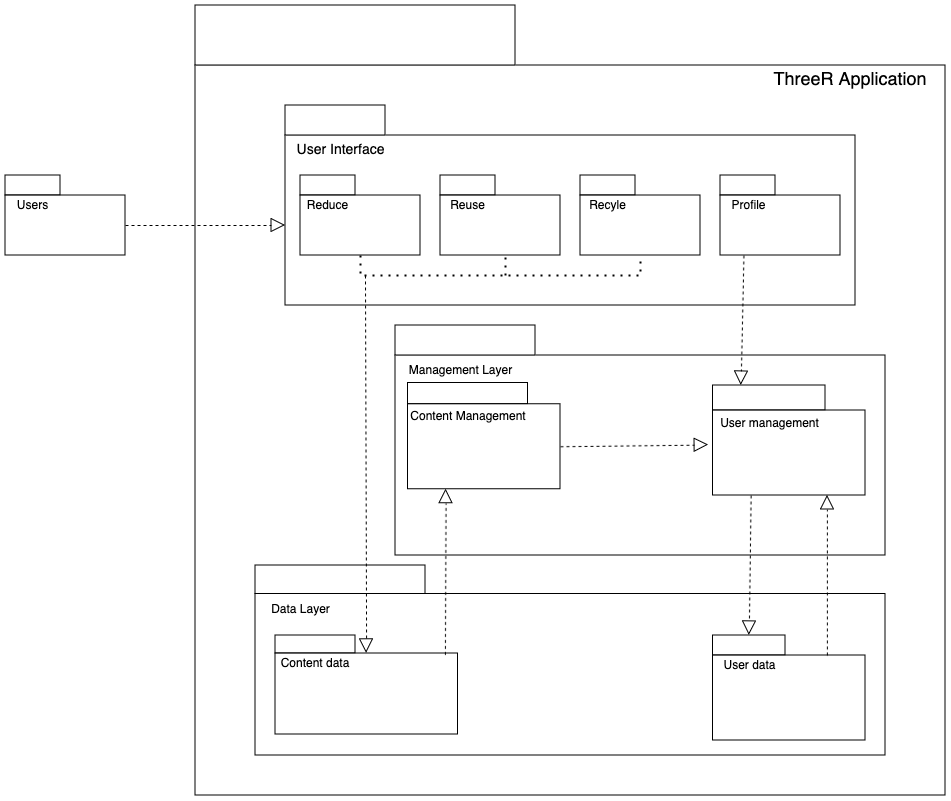

The diagram above was exported from draw.io. Its source (the exported page's mxGraphModel, read from the mxfile embedded in the PNG):
<mxGraphModel dx="3526" dy="1100" grid="1" gridSize="10" guides="1" tooltips="1" connect="1" arrows="1" fold="1" page="1" pageScale="1" pageWidth="850" pageHeight="1100" math="0" shadow="0">
  <root>
    <mxCell id="0" />
    <mxCell id="1" parent="0" />
    <mxCell id="CXDjLtgGYHMW1oowAuYZ-1" value="" style="rounded=0;whiteSpace=wrap;html=1;" parent="1" vertex="1">
      <mxGeometry x="-200" y="140" width="750" height="730" as="geometry" />
    </mxCell>
    <mxCell id="B9OBFVhQmVaB0gAihjzH-37" value="" style="rounded=0;whiteSpace=wrap;html=1;" parent="1" vertex="1">
      <mxGeometry x="-140" y="640" width="170" height="28.5" as="geometry" />
    </mxCell>
    <mxCell id="B9OBFVhQmVaB0gAihjzH-36" value="" style="rounded=0;whiteSpace=wrap;html=1;" parent="1" vertex="1">
      <mxGeometry x="-140" y="668.5" width="630" height="161.5" as="geometry" />
    </mxCell>
    <mxCell id="B9OBFVhQmVaB0gAihjzH-33" value="" style="rounded=0;whiteSpace=wrap;html=1;" parent="1" vertex="1">
      <mxGeometry y="430" width="490" height="200" as="geometry" />
    </mxCell>
    <mxCell id="B9OBFVhQmVaB0gAihjzH-22" value="" style="rounded=0;whiteSpace=wrap;html=1;" parent="1" vertex="1">
      <mxGeometry x="12.5" y="457.5" width="120" height="21.25" as="geometry" />
    </mxCell>
    <mxCell id="B9OBFVhQmVaB0gAihjzH-14" value="" style="rounded=0;whiteSpace=wrap;html=1;" parent="1" vertex="1">
      <mxGeometry x="-120" y="710" width="80" height="18" as="geometry" />
    </mxCell>
    <mxCell id="B9OBFVhQmVaB0gAihjzH-13" value="" style="rounded=0;whiteSpace=wrap;html=1;" parent="1" vertex="1">
      <mxGeometry x="317.5" y="710" width="72.5" height="20" as="geometry" />
    </mxCell>
    <mxCell id="B9OBFVhQmVaB0gAihjzH-9" value="" style="rounded=0;whiteSpace=wrap;html=1;" parent="1" vertex="1">
      <mxGeometry x="317.5" y="460" width="112.5" height="25" as="geometry" />
    </mxCell>
    <mxCell id="B9OBFVhQmVaB0gAihjzH-1" value="" style="rounded=0;whiteSpace=wrap;html=1;shadow=0;" parent="1" vertex="1">
      <mxGeometry x="-110" y="210" width="570" height="170" as="geometry" />
    </mxCell>
    <mxCell id="B9OBFVhQmVaB0gAihjzH-7" value="" style="rounded=0;whiteSpace=wrap;html=1;" parent="1" vertex="1">
      <mxGeometry x="325" y="250" width="55" height="20" as="geometry" />
    </mxCell>
    <mxCell id="B9OBFVhQmVaB0gAihjzH-6" value="" style="rounded=0;whiteSpace=wrap;html=1;" parent="1" vertex="1">
      <mxGeometry x="185" y="250" width="55" height="20" as="geometry" />
    </mxCell>
    <mxCell id="B9OBFVhQmVaB0gAihjzH-5" value="" style="rounded=0;whiteSpace=wrap;html=1;" parent="1" vertex="1">
      <mxGeometry x="45" y="250" width="55" height="20" as="geometry" />
    </mxCell>
    <mxCell id="B9OBFVhQmVaB0gAihjzH-4" value="" style="rounded=0;whiteSpace=wrap;html=1;" parent="1" vertex="1">
      <mxGeometry x="-95" y="250" width="55" height="20" as="geometry" />
    </mxCell>
    <mxCell id="B9OBFVhQmVaB0gAihjzH-3" value="" style="rounded=0;whiteSpace=wrap;html=1;" parent="1" vertex="1">
      <mxGeometry x="-110" y="180" width="100" height="30" as="geometry" />
    </mxCell>
    <mxCell id="CXDjLtgGYHMW1oowAuYZ-2" value="" style="rounded=0;whiteSpace=wrap;html=1;" parent="1" vertex="1">
      <mxGeometry x="-95" y="270" width="120" height="60" as="geometry" />
    </mxCell>
    <mxCell id="CXDjLtgGYHMW1oowAuYZ-3" value="Reduce " style="text;html=1;align=center;verticalAlign=middle;whiteSpace=wrap;rounded=0;" parent="1" vertex="1">
      <mxGeometry x="-95" y="270" width="55" height="20" as="geometry" />
    </mxCell>
    <mxCell id="CXDjLtgGYHMW1oowAuYZ-4" value="" style="rounded=0;whiteSpace=wrap;html=1;" parent="1" vertex="1">
      <mxGeometry x="45" y="270" width="120" height="60" as="geometry" />
    </mxCell>
    <mxCell id="CXDjLtgGYHMW1oowAuYZ-5" value="Reuse " style="text;html=1;align=center;verticalAlign=middle;whiteSpace=wrap;rounded=0;" parent="1" vertex="1">
      <mxGeometry x="45" y="270" width="55" height="20" as="geometry" />
    </mxCell>
    <mxCell id="CXDjLtgGYHMW1oowAuYZ-7" value="" style="rounded=0;whiteSpace=wrap;html=1;" parent="1" vertex="1">
      <mxGeometry x="185" y="270" width="120" height="60" as="geometry" />
    </mxCell>
    <mxCell id="CXDjLtgGYHMW1oowAuYZ-8" value="" style="rounded=0;whiteSpace=wrap;html=1;" parent="1" vertex="1">
      <mxGeometry x="325" y="270" width="120" height="60" as="geometry" />
    </mxCell>
    <mxCell id="CXDjLtgGYHMW1oowAuYZ-16" value="" style="rounded=0;whiteSpace=wrap;html=1;" parent="1" vertex="1">
      <mxGeometry x="317.5" y="485" width="152.5" height="85" as="geometry" />
    </mxCell>
    <mxCell id="CXDjLtgGYHMW1oowAuYZ-17" value="User management " style="text;html=1;align=center;verticalAlign=middle;whiteSpace=wrap;rounded=0;" parent="1" vertex="1">
      <mxGeometry x="317.5" y="485" width="112.5" height="25" as="geometry" />
    </mxCell>
    <mxCell id="CXDjLtgGYHMW1oowAuYZ-20" value="" style="rounded=0;whiteSpace=wrap;html=1;" parent="1" vertex="1">
      <mxGeometry x="-120" y="728" width="182.5" height="81" as="geometry" />
    </mxCell>
    <mxCell id="CXDjLtgGYHMW1oowAuYZ-21" value="Content data" style="text;html=1;align=center;verticalAlign=middle;whiteSpace=wrap;rounded=0;" parent="1" vertex="1">
      <mxGeometry x="-120" y="728" width="80" height="20.5" as="geometry" />
    </mxCell>
    <mxCell id="B9OBFVhQmVaB0gAihjzH-2" value="&lt;font style=&quot;font-size: 14px;&quot;&gt;User Interface&lt;/font&gt;" style="text;html=1;align=center;verticalAlign=middle;resizable=0;points=[];autosize=1;strokeColor=none;fillColor=none;" parent="1" vertex="1">
      <mxGeometry x="-110" y="210" width="110" height="30" as="geometry" />
    </mxCell>
    <mxCell id="B9OBFVhQmVaB0gAihjzH-10" value="" style="rounded=0;whiteSpace=wrap;html=1;" parent="1" vertex="1">
      <mxGeometry x="317.5" y="730" width="152.5" height="85" as="geometry" />
    </mxCell>
    <mxCell id="CXDjLtgGYHMW1oowAuYZ-22" value="" style="endArrow=block;dashed=1;endFill=0;endSize=12;html=1;rounded=0;exitX=0.138;exitY=0.158;exitDx=0;exitDy=0;exitPerimeter=0;entryX=0.25;entryY=0;entryDx=0;entryDy=0;" parent="1" target="B9OBFVhQmVaB0gAihjzH-9" edge="1">
      <mxGeometry width="160" relative="1" as="geometry">
        <mxPoint x="348.44000000000005" y="330" as="sourcePoint" />
        <mxPoint x="356.56500000000005" y="437.5" as="targetPoint" />
      </mxGeometry>
    </mxCell>
    <mxCell id="CXDjLtgGYHMW1oowAuYZ-23" value="" style="endArrow=block;dashed=1;endFill=0;endSize=12;html=1;rounded=0;exitX=0.25;exitY=1;exitDx=0;exitDy=0;entryX=0.5;entryY=0;entryDx=0;entryDy=0;" parent="1" source="CXDjLtgGYHMW1oowAuYZ-16" target="B9OBFVhQmVaB0gAihjzH-13" edge="1">
      <mxGeometry width="160" relative="1" as="geometry">
        <mxPoint x="285" y="630" as="sourcePoint" />
        <mxPoint x="220" y="710" as="targetPoint" />
      </mxGeometry>
    </mxCell>
    <mxCell id="B9OBFVhQmVaB0gAihjzH-17" value="" style="endArrow=block;dashed=1;endFill=0;endSize=12;html=1;rounded=0;" parent="1" target="CXDjLtgGYHMW1oowAuYZ-20" edge="1">
      <mxGeometry width="160" relative="1" as="geometry">
        <mxPoint x="-30" y="350" as="sourcePoint" />
        <mxPoint x="60" y="448" as="targetPoint" />
      </mxGeometry>
    </mxCell>
    <mxCell id="B9OBFVhQmVaB0gAihjzH-19" value="" style="endArrow=none;dashed=1;html=1;dashPattern=1 3;strokeWidth=2;rounded=0;entryX=0.5;entryY=1;entryDx=0;entryDy=0;exitX=0.5;exitY=1;exitDx=0;exitDy=0;" parent="1" source="CXDjLtgGYHMW1oowAuYZ-2" target="CXDjLtgGYHMW1oowAuYZ-7" edge="1">
      <mxGeometry width="50" height="50" relative="1" as="geometry">
        <mxPoint x="40" y="390" as="sourcePoint" />
        <mxPoint x="90" y="340" as="targetPoint" />
        <Array as="points">
          <mxPoint x="-35" y="350" />
          <mxPoint x="60" y="350" />
          <mxPoint x="245" y="350" />
        </Array>
      </mxGeometry>
    </mxCell>
    <mxCell id="B9OBFVhQmVaB0gAihjzH-20" value="" style="rounded=0;whiteSpace=wrap;html=1;" parent="1" vertex="1">
      <mxGeometry x="12.5" y="478.75" width="152.5" height="85" as="geometry" />
    </mxCell>
    <mxCell id="B9OBFVhQmVaB0gAihjzH-21" value="Content Management" style="text;html=1;align=center;verticalAlign=middle;whiteSpace=wrap;rounded=0;" parent="1" vertex="1">
      <mxGeometry x="12.5" y="478.75" width="120" height="23.75" as="geometry" />
    </mxCell>
    <mxCell id="B9OBFVhQmVaB0gAihjzH-23" value="" style="endArrow=none;dashed=1;html=1;dashPattern=1 3;strokeWidth=2;rounded=0;" parent="1" edge="1">
      <mxGeometry width="50" height="50" relative="1" as="geometry">
        <mxPoint x="110" y="350" as="sourcePoint" />
        <mxPoint x="110" y="330" as="targetPoint" />
      </mxGeometry>
    </mxCell>
    <mxCell id="B9OBFVhQmVaB0gAihjzH-24" value="" style="endArrow=block;dashed=1;endFill=0;endSize=12;html=1;rounded=0;entryX=-0.028;entryY=0.406;entryDx=0;entryDy=0;entryPerimeter=0;exitX=1;exitY=0.5;exitDx=0;exitDy=0;" parent="1" source="B9OBFVhQmVaB0gAihjzH-20" target="CXDjLtgGYHMW1oowAuYZ-16" edge="1">
      <mxGeometry width="160" relative="1" as="geometry">
        <mxPoint x="170" y="500" as="sourcePoint" />
        <mxPoint x="310" y="500" as="targetPoint" />
      </mxGeometry>
    </mxCell>
    <mxCell id="B9OBFVhQmVaB0gAihjzH-25" value="" style="endArrow=block;dashed=1;endFill=0;endSize=12;html=1;rounded=0;entryX=0.25;entryY=1;entryDx=0;entryDy=0;exitX=0.931;exitY=0.018;exitDx=0;exitDy=0;exitPerimeter=0;" parent="1" source="CXDjLtgGYHMW1oowAuYZ-20" target="B9OBFVhQmVaB0gAihjzH-20" edge="1">
      <mxGeometry width="160" relative="1" as="geometry">
        <mxPoint x="50" y="650" as="sourcePoint" />
        <mxPoint x="170" y="630" as="targetPoint" />
      </mxGeometry>
    </mxCell>
    <mxCell id="B9OBFVhQmVaB0gAihjzH-26" value="" style="endArrow=block;dashed=1;endFill=0;endSize=12;html=1;rounded=0;entryX=0.75;entryY=1;entryDx=0;entryDy=0;exitX=0.75;exitY=0;exitDx=0;exitDy=0;" parent="1" source="B9OBFVhQmVaB0gAihjzH-10" target="CXDjLtgGYHMW1oowAuYZ-16" edge="1">
      <mxGeometry width="160" relative="1" as="geometry">
        <mxPoint x="430" y="650" as="sourcePoint" />
        <mxPoint x="590" y="650" as="targetPoint" />
      </mxGeometry>
    </mxCell>
    <mxCell id="CXDjLtgGYHMW1oowAuYZ-6" value="Recyle " style="text;html=1;align=center;verticalAlign=middle;whiteSpace=wrap;rounded=0;" parent="1" vertex="1">
      <mxGeometry x="185" y="270" width="55" height="20" as="geometry" />
    </mxCell>
    <mxCell id="CXDjLtgGYHMW1oowAuYZ-9" value="&lt;div&gt;Profile&lt;/div&gt;" style="text;html=1;align=center;verticalAlign=middle;whiteSpace=wrap;rounded=0;" parent="1" vertex="1">
      <mxGeometry x="326.25" y="270" width="55" height="20" as="geometry" />
    </mxCell>
    <mxCell id="CXDjLtgGYHMW1oowAuYZ-19" value="User data" style="text;html=1;align=center;verticalAlign=middle;whiteSpace=wrap;rounded=0;" parent="1" vertex="1">
      <mxGeometry x="317.5" y="730" width="72.5" height="20" as="geometry" />
    </mxCell>
    <mxCell id="B9OBFVhQmVaB0gAihjzH-27" value="&lt;font style=&quot;font-size: 18px;&quot;&gt;ThreeR Application&lt;/font&gt;" style="text;html=1;align=center;verticalAlign=middle;whiteSpace=wrap;rounded=0;" parent="1" vertex="1">
      <mxGeometry x="360" y="140" width="190" height="30" as="geometry" />
    </mxCell>
    <mxCell id="B9OBFVhQmVaB0gAihjzH-28" value="" style="rounded=0;whiteSpace=wrap;html=1;" parent="1" vertex="1">
      <mxGeometry x="-390" y="250" width="55" height="20" as="geometry" />
    </mxCell>
    <mxCell id="B9OBFVhQmVaB0gAihjzH-29" value="" style="rounded=0;whiteSpace=wrap;html=1;" parent="1" vertex="1">
      <mxGeometry x="-390" y="270" width="120" height="60" as="geometry" />
    </mxCell>
    <mxCell id="B9OBFVhQmVaB0gAihjzH-30" value="Users" style="text;html=1;align=center;verticalAlign=middle;whiteSpace=wrap;rounded=0;" parent="1" vertex="1">
      <mxGeometry x="-390" y="270" width="55" height="20" as="geometry" />
    </mxCell>
    <mxCell id="B9OBFVhQmVaB0gAihjzH-31" value="" style="endArrow=block;dashed=1;endFill=0;endSize=12;html=1;rounded=0;" parent="1" edge="1">
      <mxGeometry width="160" relative="1" as="geometry">
        <mxPoint x="-270" y="300" as="sourcePoint" />
        <mxPoint x="-110" y="300" as="targetPoint" />
      </mxGeometry>
    </mxCell>
    <mxCell id="B9OBFVhQmVaB0gAihjzH-34" value="" style="rounded=0;whiteSpace=wrap;html=1;" parent="1" vertex="1">
      <mxGeometry y="400" width="140" height="30" as="geometry" />
    </mxCell>
    <mxCell id="B9OBFVhQmVaB0gAihjzH-35" value="Management Layer" style="text;html=1;align=center;verticalAlign=middle;resizable=0;points=[];autosize=1;strokeColor=none;fillColor=none;" parent="1" vertex="1">
      <mxGeometry y="430" width="130" height="30" as="geometry" />
    </mxCell>
    <mxCell id="B9OBFVhQmVaB0gAihjzH-38" value="Data Layer" style="text;html=1;align=center;verticalAlign=middle;resizable=0;points=[];autosize=1;strokeColor=none;fillColor=none;" parent="1" vertex="1">
      <mxGeometry x="-135" y="668.5" width="80" height="30" as="geometry" />
    </mxCell>
    <mxCell id="sBNnRxvMgPenz1ndSx0M-1" value="" style="rounded=0;whiteSpace=wrap;html=1;" vertex="1" parent="1">
      <mxGeometry x="-200" y="80" width="320" height="60" as="geometry" />
    </mxCell>
  </root>
</mxGraphModel>